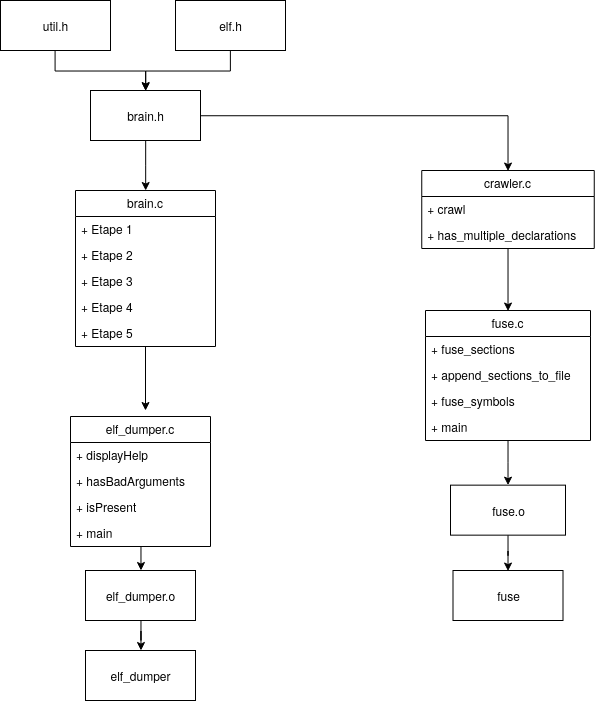

The diagram above was exported from draw.io. Its source (the exported page's mxGraphModel, read from the mxfile embedded in the PNG):
<mxGraphModel dx="1656" dy="833" grid="1" gridSize="10" guides="1" tooltips="1" connect="1" arrows="1" fold="1" page="1" pageScale="1" pageWidth="850" pageHeight="1100" math="0" shadow="0">
  <root>
    <mxCell id="0" />
    <mxCell id="1" parent="0" />
    <mxCell id="XwCn337oi29HBUMmvz95-53" style="edgeStyle=orthogonalEdgeStyle;rounded=0;orthogonalLoop=1;jettySize=auto;html=1;entryX=0.5;entryY=0;entryDx=0;entryDy=0;" edge="1" parent="1" source="XwCn337oi29HBUMmvz95-6" target="XwCn337oi29HBUMmvz95-34">
      <mxGeometry relative="1" as="geometry" />
    </mxCell>
    <mxCell id="XwCn337oi29HBUMmvz95-6" value="crawler.c" style="swimlane;fontStyle=0;childLayout=stackLayout;horizontal=1;startSize=26;fillColor=none;horizontalStack=0;resizeParent=1;resizeParentMax=0;resizeLast=0;collapsible=1;marginBottom=0;" vertex="1" parent="1">
      <mxGeometry x="561.25" y="210" width="172.5" height="78" as="geometry" />
    </mxCell>
    <mxCell id="XwCn337oi29HBUMmvz95-7" value="+ crawl" style="text;strokeColor=none;fillColor=none;align=left;verticalAlign=top;spacingLeft=4;spacingRight=4;overflow=hidden;rotatable=0;points=[[0,0.5],[1,0.5]];portConstraint=eastwest;" vertex="1" parent="XwCn337oi29HBUMmvz95-6">
      <mxGeometry y="26" width="172.5" height="26" as="geometry" />
    </mxCell>
    <mxCell id="XwCn337oi29HBUMmvz95-8" value="+ has_multiple_declarations" style="text;strokeColor=none;fillColor=none;align=left;verticalAlign=top;spacingLeft=4;spacingRight=4;overflow=hidden;rotatable=0;points=[[0,0.5],[1,0.5]];portConstraint=eastwest;" vertex="1" parent="XwCn337oi29HBUMmvz95-6">
      <mxGeometry y="52" width="172.5" height="26" as="geometry" />
    </mxCell>
    <mxCell id="XwCn337oi29HBUMmvz95-51" style="edgeStyle=orthogonalEdgeStyle;rounded=0;orthogonalLoop=1;jettySize=auto;html=1;" edge="1" parent="1" source="XwCn337oi29HBUMmvz95-10">
      <mxGeometry relative="1" as="geometry">
        <mxPoint x="285" y="450" as="targetPoint" />
      </mxGeometry>
    </mxCell>
    <mxCell id="XwCn337oi29HBUMmvz95-10" value="brain.c" style="swimlane;fontStyle=0;childLayout=stackLayout;horizontal=1;startSize=26;fillColor=none;horizontalStack=0;resizeParent=1;resizeParentMax=0;resizeLast=0;collapsible=1;marginBottom=0;" vertex="1" parent="1">
      <mxGeometry x="215" y="230" width="140" height="156" as="geometry" />
    </mxCell>
    <mxCell id="XwCn337oi29HBUMmvz95-11" value="+ Etape 1" style="text;strokeColor=none;fillColor=none;align=left;verticalAlign=top;spacingLeft=4;spacingRight=4;overflow=hidden;rotatable=0;points=[[0,0.5],[1,0.5]];portConstraint=eastwest;" vertex="1" parent="XwCn337oi29HBUMmvz95-10">
      <mxGeometry y="26" width="140" height="26" as="geometry" />
    </mxCell>
    <mxCell id="XwCn337oi29HBUMmvz95-12" value="+ Etape 2" style="text;strokeColor=none;fillColor=none;align=left;verticalAlign=top;spacingLeft=4;spacingRight=4;overflow=hidden;rotatable=0;points=[[0,0.5],[1,0.5]];portConstraint=eastwest;" vertex="1" parent="XwCn337oi29HBUMmvz95-10">
      <mxGeometry y="52" width="140" height="26" as="geometry" />
    </mxCell>
    <mxCell id="XwCn337oi29HBUMmvz95-24" value="+ Etape 3" style="text;strokeColor=none;fillColor=none;align=left;verticalAlign=top;spacingLeft=4;spacingRight=4;overflow=hidden;rotatable=0;points=[[0,0.5],[1,0.5]];portConstraint=eastwest;" vertex="1" parent="XwCn337oi29HBUMmvz95-10">
      <mxGeometry y="78" width="140" height="26" as="geometry" />
    </mxCell>
    <mxCell id="XwCn337oi29HBUMmvz95-13" value="+ Etape 4" style="text;strokeColor=none;fillColor=none;align=left;verticalAlign=top;spacingLeft=4;spacingRight=4;overflow=hidden;rotatable=0;points=[[0,0.5],[1,0.5]];portConstraint=eastwest;" vertex="1" parent="XwCn337oi29HBUMmvz95-10">
      <mxGeometry y="104" width="140" height="26" as="geometry" />
    </mxCell>
    <mxCell id="XwCn337oi29HBUMmvz95-25" value="+ Etape 5" style="text;strokeColor=none;fillColor=none;align=left;verticalAlign=top;spacingLeft=4;spacingRight=4;overflow=hidden;rotatable=0;points=[[0,0.5],[1,0.5]];portConstraint=eastwest;" vertex="1" parent="XwCn337oi29HBUMmvz95-10">
      <mxGeometry y="130" width="140" height="26" as="geometry" />
    </mxCell>
    <mxCell id="XwCn337oi29HBUMmvz95-43" style="edgeStyle=orthogonalEdgeStyle;rounded=0;orthogonalLoop=1;jettySize=auto;html=1;" edge="1" parent="1" source="XwCn337oi29HBUMmvz95-27" target="XwCn337oi29HBUMmvz95-10">
      <mxGeometry relative="1" as="geometry" />
    </mxCell>
    <mxCell id="XwCn337oi29HBUMmvz95-52" style="edgeStyle=orthogonalEdgeStyle;rounded=0;orthogonalLoop=1;jettySize=auto;html=1;entryX=0.5;entryY=0;entryDx=0;entryDy=0;" edge="1" parent="1" source="XwCn337oi29HBUMmvz95-27" target="XwCn337oi29HBUMmvz95-6">
      <mxGeometry relative="1" as="geometry" />
    </mxCell>
    <mxCell id="XwCn337oi29HBUMmvz95-27" value="brain.h" style="html=1;" vertex="1" parent="1">
      <mxGeometry x="230" y="130" width="110" height="50" as="geometry" />
    </mxCell>
    <mxCell id="XwCn337oi29HBUMmvz95-28" value="elf_dumper" style="html=1;" vertex="1" parent="1">
      <mxGeometry x="225" y="690" width="110" height="50" as="geometry" />
    </mxCell>
    <mxCell id="XwCn337oi29HBUMmvz95-29" value="fuse" style="html=1;" vertex="1" parent="1">
      <mxGeometry x="592.5" y="610" width="110" height="50" as="geometry" />
    </mxCell>
    <mxCell id="XwCn337oi29HBUMmvz95-48" style="edgeStyle=orthogonalEdgeStyle;rounded=0;orthogonalLoop=1;jettySize=auto;html=1;" edge="1" parent="1" source="XwCn337oi29HBUMmvz95-30" target="XwCn337oi29HBUMmvz95-47">
      <mxGeometry relative="1" as="geometry" />
    </mxCell>
    <mxCell id="XwCn337oi29HBUMmvz95-30" value="elf_dumper.c" style="swimlane;fontStyle=0;childLayout=stackLayout;horizontal=1;startSize=26;fillColor=none;horizontalStack=0;resizeParent=1;resizeParentMax=0;resizeLast=0;collapsible=1;marginBottom=0;" vertex="1" parent="1">
      <mxGeometry x="210" y="456" width="140" height="130" as="geometry" />
    </mxCell>
    <mxCell id="XwCn337oi29HBUMmvz95-58" value="+ displayHelp" style="text;strokeColor=none;fillColor=none;align=left;verticalAlign=top;spacingLeft=4;spacingRight=4;overflow=hidden;rotatable=0;points=[[0,0.5],[1,0.5]];portConstraint=eastwest;" vertex="1" parent="XwCn337oi29HBUMmvz95-30">
      <mxGeometry y="26" width="140" height="26" as="geometry" />
    </mxCell>
    <mxCell id="XwCn337oi29HBUMmvz95-31" value="+ hasBadArguments" style="text;strokeColor=none;fillColor=none;align=left;verticalAlign=top;spacingLeft=4;spacingRight=4;overflow=hidden;rotatable=0;points=[[0,0.5],[1,0.5]];portConstraint=eastwest;" vertex="1" parent="XwCn337oi29HBUMmvz95-30">
      <mxGeometry y="52" width="140" height="26" as="geometry" />
    </mxCell>
    <mxCell id="XwCn337oi29HBUMmvz95-32" value="+ isPresent" style="text;strokeColor=none;fillColor=none;align=left;verticalAlign=top;spacingLeft=4;spacingRight=4;overflow=hidden;rotatable=0;points=[[0,0.5],[1,0.5]];portConstraint=eastwest;" vertex="1" parent="XwCn337oi29HBUMmvz95-30">
      <mxGeometry y="78" width="140" height="26" as="geometry" />
    </mxCell>
    <mxCell id="XwCn337oi29HBUMmvz95-33" value="+ main" style="text;strokeColor=none;fillColor=none;align=left;verticalAlign=top;spacingLeft=4;spacingRight=4;overflow=hidden;rotatable=0;points=[[0,0.5],[1,0.5]];portConstraint=eastwest;" vertex="1" parent="XwCn337oi29HBUMmvz95-30">
      <mxGeometry y="104" width="140" height="26" as="geometry" />
    </mxCell>
    <mxCell id="XwCn337oi29HBUMmvz95-55" style="edgeStyle=orthogonalEdgeStyle;rounded=0;orthogonalLoop=1;jettySize=auto;html=1;entryX=0.5;entryY=0;entryDx=0;entryDy=0;" edge="1" parent="1" source="XwCn337oi29HBUMmvz95-34" target="XwCn337oi29HBUMmvz95-54">
      <mxGeometry relative="1" as="geometry" />
    </mxCell>
    <mxCell id="XwCn337oi29HBUMmvz95-34" value="fuse.c" style="swimlane;fontStyle=0;childLayout=stackLayout;horizontal=1;startSize=26;fillColor=none;horizontalStack=0;resizeParent=1;resizeParentMax=0;resizeLast=0;collapsible=1;marginBottom=0;" vertex="1" parent="1">
      <mxGeometry x="565" y="350" width="165" height="130" as="geometry" />
    </mxCell>
    <mxCell id="XwCn337oi29HBUMmvz95-35" value="+ fuse_sections&#10;" style="text;strokeColor=none;fillColor=none;align=left;verticalAlign=top;spacingLeft=4;spacingRight=4;overflow=hidden;rotatable=0;points=[[0,0.5],[1,0.5]];portConstraint=eastwest;" vertex="1" parent="XwCn337oi29HBUMmvz95-34">
      <mxGeometry y="26" width="165" height="26" as="geometry" />
    </mxCell>
    <mxCell id="XwCn337oi29HBUMmvz95-36" value="+ append_sections_to_file" style="text;strokeColor=none;fillColor=none;align=left;verticalAlign=top;spacingLeft=4;spacingRight=4;overflow=hidden;rotatable=0;points=[[0,0.5],[1,0.5]];portConstraint=eastwest;" vertex="1" parent="XwCn337oi29HBUMmvz95-34">
      <mxGeometry y="52" width="165" height="26" as="geometry" />
    </mxCell>
    <mxCell id="XwCn337oi29HBUMmvz95-37" value="+ fuse_symbols" style="text;strokeColor=none;fillColor=none;align=left;verticalAlign=top;spacingLeft=4;spacingRight=4;overflow=hidden;rotatable=0;points=[[0,0.5],[1,0.5]];portConstraint=eastwest;" vertex="1" parent="XwCn337oi29HBUMmvz95-34">
      <mxGeometry y="78" width="165" height="26" as="geometry" />
    </mxCell>
    <mxCell id="XwCn337oi29HBUMmvz95-59" value="+ main" style="text;strokeColor=none;fillColor=none;align=left;verticalAlign=top;spacingLeft=4;spacingRight=4;overflow=hidden;rotatable=0;points=[[0,0.5],[1,0.5]];portConstraint=eastwest;" vertex="1" parent="XwCn337oi29HBUMmvz95-34">
      <mxGeometry y="104" width="165" height="26" as="geometry" />
    </mxCell>
    <mxCell id="XwCn337oi29HBUMmvz95-41" style="edgeStyle=orthogonalEdgeStyle;rounded=0;orthogonalLoop=1;jettySize=auto;html=1;" edge="1" parent="1" source="XwCn337oi29HBUMmvz95-38" target="XwCn337oi29HBUMmvz95-27">
      <mxGeometry relative="1" as="geometry" />
    </mxCell>
    <mxCell id="XwCn337oi29HBUMmvz95-38" value="&lt;div&gt;util.h&lt;/div&gt;" style="html=1;" vertex="1" parent="1">
      <mxGeometry x="140" y="40" width="110" height="50" as="geometry" />
    </mxCell>
    <mxCell id="XwCn337oi29HBUMmvz95-42" style="edgeStyle=orthogonalEdgeStyle;rounded=0;orthogonalLoop=1;jettySize=auto;html=1;exitX=0.5;exitY=1;exitDx=0;exitDy=0;entryX=0.5;entryY=0;entryDx=0;entryDy=0;" edge="1" parent="1" source="XwCn337oi29HBUMmvz95-39" target="XwCn337oi29HBUMmvz95-27">
      <mxGeometry relative="1" as="geometry" />
    </mxCell>
    <mxCell id="XwCn337oi29HBUMmvz95-39" value="elf.h" style="html=1;" vertex="1" parent="1">
      <mxGeometry x="315" y="40" width="110" height="50" as="geometry" />
    </mxCell>
    <mxCell id="XwCn337oi29HBUMmvz95-49" style="edgeStyle=orthogonalEdgeStyle;rounded=0;orthogonalLoop=1;jettySize=auto;html=1;" edge="1" parent="1" source="XwCn337oi29HBUMmvz95-47" target="XwCn337oi29HBUMmvz95-28">
      <mxGeometry relative="1" as="geometry" />
    </mxCell>
    <mxCell id="XwCn337oi29HBUMmvz95-47" value="elf_dumper.o" style="html=1;" vertex="1" parent="1">
      <mxGeometry x="225" y="610" width="110" height="50" as="geometry" />
    </mxCell>
    <mxCell id="XwCn337oi29HBUMmvz95-56" style="edgeStyle=orthogonalEdgeStyle;rounded=0;orthogonalLoop=1;jettySize=auto;html=1;entryX=0.5;entryY=0;entryDx=0;entryDy=0;" edge="1" parent="1" source="XwCn337oi29HBUMmvz95-54" target="XwCn337oi29HBUMmvz95-29">
      <mxGeometry relative="1" as="geometry" />
    </mxCell>
    <mxCell id="XwCn337oi29HBUMmvz95-54" value="fuse.o" style="html=1;" vertex="1" parent="1">
      <mxGeometry x="590" y="524.65" width="115" height="50" as="geometry" />
    </mxCell>
  </root>
</mxGraphModel>